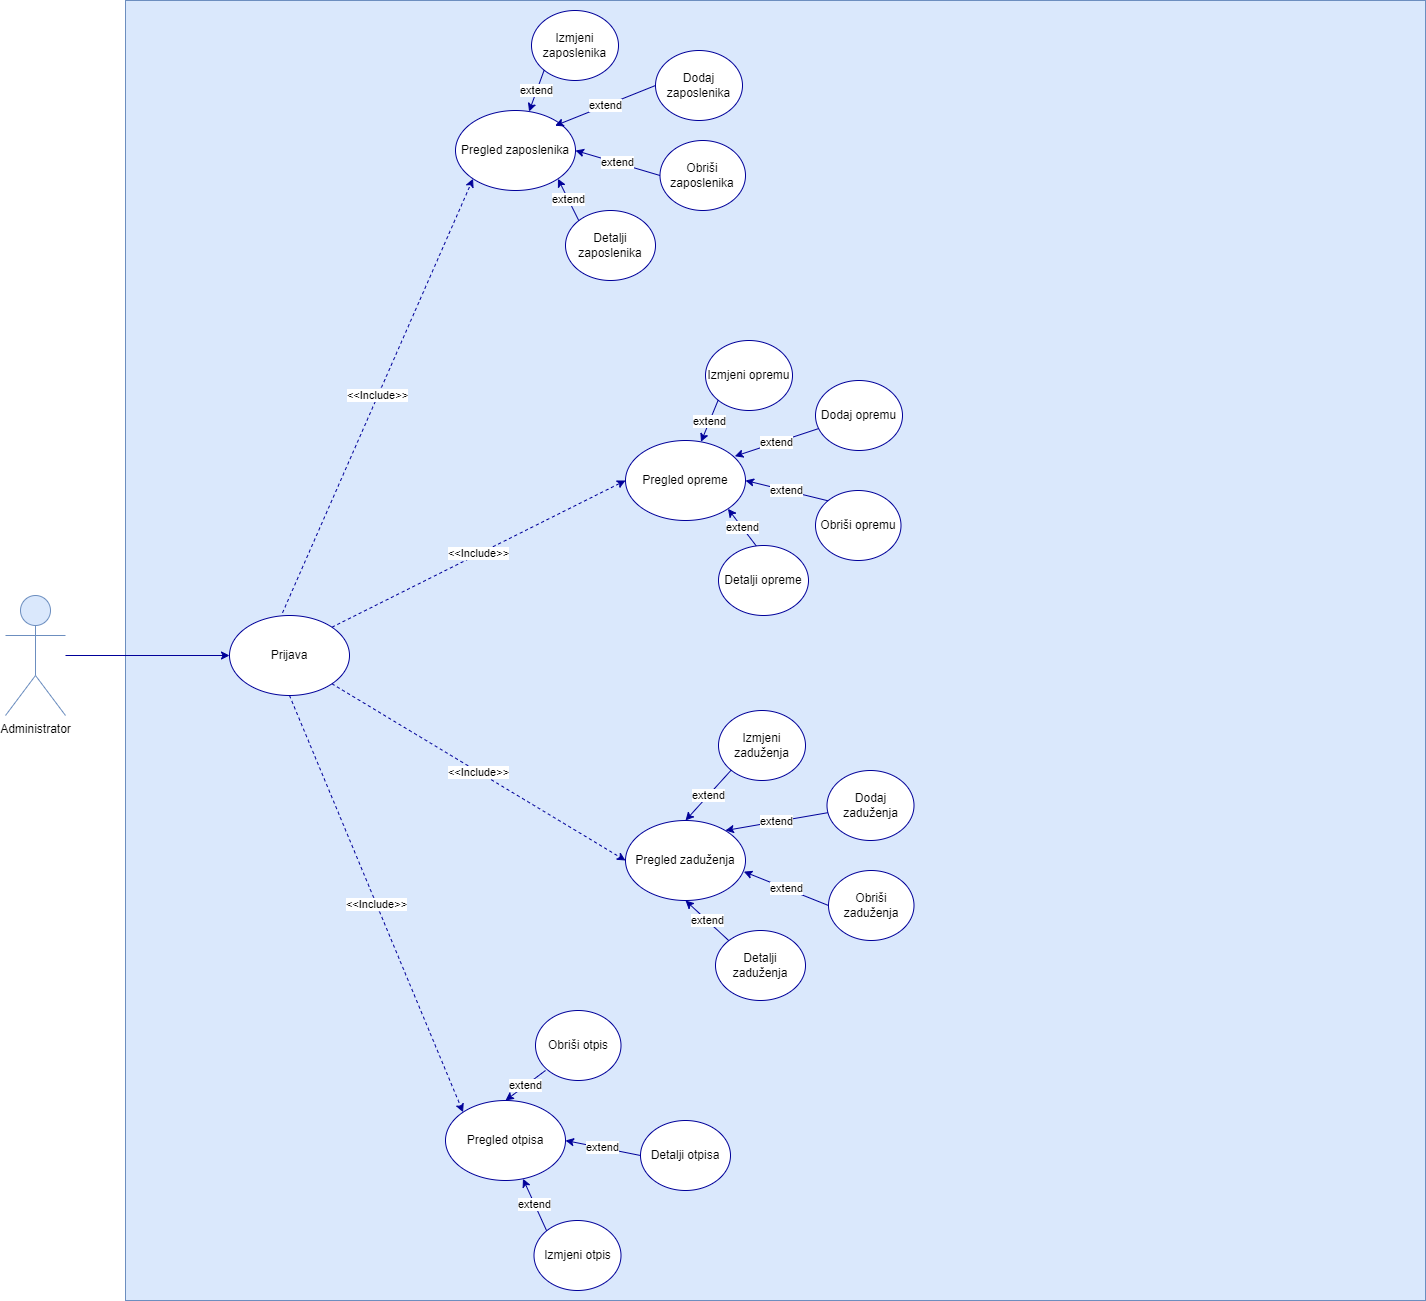

The diagram above was exported from draw.io. Its source (the exported page's mxGraphModel, read from the mxfile embedded in the PNG):
<mxGraphModel dx="903" dy="1733" grid="1" gridSize="10" guides="1" tooltips="1" connect="1" arrows="1" fold="1" page="1" pageScale="1" pageWidth="827" pageHeight="1169" math="0" shadow="0">
  <root>
    <mxCell id="0" />
    <mxCell id="1" parent="0" />
    <mxCell id="9DwwRMDeG0cIQyvOBvAP-1" value="Administrator" style="shape=umlActor;verticalLabelPosition=bottom;verticalAlign=top;html=1;outlineConnect=0;fillColor=#dae8fc;strokeColor=#6c8ebf;" vertex="1" parent="1">
      <mxGeometry x="70" y="565" width="60" height="120" as="geometry" />
    </mxCell>
    <mxCell id="9DwwRMDeG0cIQyvOBvAP-2" value="" style="whiteSpace=wrap;html=1;aspect=fixed;fillColor=#dae8fc;strokeColor=#6c8ebf;" vertex="1" parent="1">
      <mxGeometry x="190" y="-30" width="1300" height="1300" as="geometry" />
    </mxCell>
    <mxCell id="9DwwRMDeG0cIQyvOBvAP-4" value="Pregled zaposlenika" style="ellipse;whiteSpace=wrap;html=1;strokeColor=#000099;" vertex="1" parent="1">
      <mxGeometry x="520" y="80" width="120" height="80" as="geometry" />
    </mxCell>
    <mxCell id="9DwwRMDeG0cIQyvOBvAP-5" value="Prijava" style="ellipse;whiteSpace=wrap;html=1;strokeColor=#000099;" vertex="1" parent="1">
      <mxGeometry x="294" y="585" width="120" height="80" as="geometry" />
    </mxCell>
    <mxCell id="9DwwRMDeG0cIQyvOBvAP-6" value="Pregled opreme" style="ellipse;whiteSpace=wrap;html=1;strokeColor=#000099;" vertex="1" parent="1">
      <mxGeometry x="690" y="410" width="120" height="80" as="geometry" />
    </mxCell>
    <mxCell id="9DwwRMDeG0cIQyvOBvAP-7" value="Pregled zaduženja" style="ellipse;whiteSpace=wrap;html=1;strokeColor=#000099;" vertex="1" parent="1">
      <mxGeometry x="690" y="790" width="120" height="80" as="geometry" />
    </mxCell>
    <mxCell id="9DwwRMDeG0cIQyvOBvAP-8" value="Pregled otpisa" style="ellipse;whiteSpace=wrap;html=1;strokeColor=#000099;" vertex="1" parent="1">
      <mxGeometry x="510" y="1070" width="120" height="80" as="geometry" />
    </mxCell>
    <mxCell id="9DwwRMDeG0cIQyvOBvAP-13" value="&amp;lt;&amp;lt;Include&amp;gt;&amp;gt;" style="endArrow=classic;html=1;rounded=0;exitX=0.442;exitY=-0.034;exitDx=0;exitDy=0;dashed=1;strokeColor=#000099;exitPerimeter=0;entryX=0;entryY=1;entryDx=0;entryDy=0;" edge="1" parent="1" source="9DwwRMDeG0cIQyvOBvAP-5" target="9DwwRMDeG0cIQyvOBvAP-4">
      <mxGeometry width="50" height="50" relative="1" as="geometry">
        <mxPoint x="500" y="420" as="sourcePoint" />
        <mxPoint x="550" y="370" as="targetPoint" />
      </mxGeometry>
    </mxCell>
    <mxCell id="9DwwRMDeG0cIQyvOBvAP-18" value="Izmjeni zaposlenika" style="ellipse;whiteSpace=wrap;html=1;strokeColor=#000099;" vertex="1" parent="1">
      <mxGeometry x="596" y="-20" width="87" height="70" as="geometry" />
    </mxCell>
    <mxCell id="9DwwRMDeG0cIQyvOBvAP-19" value="Dodaj zaposlenika" style="ellipse;whiteSpace=wrap;html=1;strokeColor=#000099;" vertex="1" parent="1">
      <mxGeometry x="720" y="20" width="87" height="70" as="geometry" />
    </mxCell>
    <mxCell id="9DwwRMDeG0cIQyvOBvAP-20" value="Obriši zaposlenika" style="ellipse;whiteSpace=wrap;html=1;strokeColor=#000099;" vertex="1" parent="1">
      <mxGeometry x="724.5" y="110" width="85.5" height="70" as="geometry" />
    </mxCell>
    <mxCell id="9DwwRMDeG0cIQyvOBvAP-21" value="Detalji zaposlenika" style="ellipse;whiteSpace=wrap;html=1;strokeColor=#000099;" vertex="1" parent="1">
      <mxGeometry x="630" y="180" width="90" height="70" as="geometry" />
    </mxCell>
    <mxCell id="9DwwRMDeG0cIQyvOBvAP-22" value="Izmjeni opremu" style="ellipse;whiteSpace=wrap;html=1;strokeColor=#000099;" vertex="1" parent="1">
      <mxGeometry x="770" y="310" width="87" height="70" as="geometry" />
    </mxCell>
    <mxCell id="9DwwRMDeG0cIQyvOBvAP-23" value="Dodaj opremu" style="ellipse;whiteSpace=wrap;html=1;strokeColor=#000099;" vertex="1" parent="1">
      <mxGeometry x="880" y="350" width="87" height="70" as="geometry" />
    </mxCell>
    <mxCell id="9DwwRMDeG0cIQyvOBvAP-24" value="Obriši opremu" style="ellipse;whiteSpace=wrap;html=1;strokeColor=#000099;" vertex="1" parent="1">
      <mxGeometry x="880" y="460" width="85.5" height="70" as="geometry" />
    </mxCell>
    <mxCell id="9DwwRMDeG0cIQyvOBvAP-25" value="Detalji opreme" style="ellipse;whiteSpace=wrap;html=1;strokeColor=#000099;" vertex="1" parent="1">
      <mxGeometry x="783" y="515" width="90" height="70" as="geometry" />
    </mxCell>
    <mxCell id="9DwwRMDeG0cIQyvOBvAP-26" value="Izmjeni zaduženja" style="ellipse;whiteSpace=wrap;html=1;strokeColor=#000099;" vertex="1" parent="1">
      <mxGeometry x="783" y="680" width="87" height="70" as="geometry" />
    </mxCell>
    <mxCell id="9DwwRMDeG0cIQyvOBvAP-27" value="Dodaj zaduženja" style="ellipse;whiteSpace=wrap;html=1;strokeColor=#000099;" vertex="1" parent="1">
      <mxGeometry x="891.5" y="740" width="87" height="70" as="geometry" />
    </mxCell>
    <mxCell id="9DwwRMDeG0cIQyvOBvAP-28" value="Obriši zaduženja" style="ellipse;whiteSpace=wrap;html=1;strokeColor=#000099;" vertex="1" parent="1">
      <mxGeometry x="893" y="840" width="85.5" height="70" as="geometry" />
    </mxCell>
    <mxCell id="9DwwRMDeG0cIQyvOBvAP-29" value="Detalji zaduženja" style="ellipse;whiteSpace=wrap;html=1;strokeColor=#000099;" vertex="1" parent="1">
      <mxGeometry x="780" y="900" width="90" height="70" as="geometry" />
    </mxCell>
    <mxCell id="9DwwRMDeG0cIQyvOBvAP-30" value="Izmjeni otpis" style="ellipse;whiteSpace=wrap;html=1;strokeColor=#000099;" vertex="1" parent="1">
      <mxGeometry x="598.5" y="1190" width="87" height="70" as="geometry" />
    </mxCell>
    <mxCell id="9DwwRMDeG0cIQyvOBvAP-31" value="Detalji otpisa" style="ellipse;whiteSpace=wrap;html=1;strokeColor=#000099;" vertex="1" parent="1">
      <mxGeometry x="705" y="1090" width="90" height="70" as="geometry" />
    </mxCell>
    <mxCell id="9DwwRMDeG0cIQyvOBvAP-32" value="Obriši otpis" style="ellipse;whiteSpace=wrap;html=1;strokeColor=#000099;" vertex="1" parent="1">
      <mxGeometry x="600" y="980" width="85.5" height="70" as="geometry" />
    </mxCell>
    <mxCell id="9DwwRMDeG0cIQyvOBvAP-34" value="extend" style="endArrow=classic;html=1;rounded=0;strokeColor=#000099;exitX=0;exitY=1;exitDx=0;exitDy=0;" edge="1" parent="1" source="9DwwRMDeG0cIQyvOBvAP-18" target="9DwwRMDeG0cIQyvOBvAP-4">
      <mxGeometry width="50" height="50" relative="1" as="geometry">
        <mxPoint x="500" y="240" as="sourcePoint" />
        <mxPoint x="550" y="190" as="targetPoint" />
      </mxGeometry>
    </mxCell>
    <mxCell id="9DwwRMDeG0cIQyvOBvAP-35" value="extend" style="endArrow=classic;html=1;rounded=0;strokeColor=#000099;exitX=0;exitY=0.5;exitDx=0;exitDy=0;" edge="1" parent="1" source="9DwwRMDeG0cIQyvOBvAP-19">
      <mxGeometry width="50" height="50" relative="1" as="geometry">
        <mxPoint x="649.5000000000002" y="60" as="sourcePoint" />
        <mxPoint x="619.5807543188503" y="95.19911256605815" as="targetPoint" />
        <Array as="points" />
      </mxGeometry>
    </mxCell>
    <mxCell id="9DwwRMDeG0cIQyvOBvAP-36" value="extend" style="endArrow=classic;html=1;rounded=0;strokeColor=#000099;exitX=0;exitY=0.5;exitDx=0;exitDy=0;entryX=1;entryY=0.5;entryDx=0;entryDy=0;" edge="1" parent="1" source="9DwwRMDeG0cIQyvOBvAP-20" target="9DwwRMDeG0cIQyvOBvAP-4">
      <mxGeometry width="50" height="50" relative="1" as="geometry">
        <mxPoint x="659.5000000000002" y="70" as="sourcePoint" />
        <mxPoint x="629.5807543188503" y="105.19911256605815" as="targetPoint" />
      </mxGeometry>
    </mxCell>
    <mxCell id="9DwwRMDeG0cIQyvOBvAP-37" value="extend" style="endArrow=classic;html=1;rounded=0;strokeColor=#000099;exitX=0;exitY=0;exitDx=0;exitDy=0;entryX=1;entryY=1;entryDx=0;entryDy=0;" edge="1" parent="1" source="9DwwRMDeG0cIQyvOBvAP-21" target="9DwwRMDeG0cIQyvOBvAP-4">
      <mxGeometry width="50" height="50" relative="1" as="geometry">
        <mxPoint x="669.5000000000002" y="80" as="sourcePoint" />
        <mxPoint x="639.5807543188503" y="115.19911256605815" as="targetPoint" />
      </mxGeometry>
    </mxCell>
    <mxCell id="9DwwRMDeG0cIQyvOBvAP-38" value="extend" style="endArrow=classic;html=1;rounded=0;strokeColor=#000099;exitX=0;exitY=1;exitDx=0;exitDy=0;" edge="1" parent="1" source="9DwwRMDeG0cIQyvOBvAP-22" target="9DwwRMDeG0cIQyvOBvAP-6">
      <mxGeometry width="50" height="50" relative="1" as="geometry">
        <mxPoint x="679.5000000000002" y="90" as="sourcePoint" />
        <mxPoint x="649.5807543188503" y="125.19911256605815" as="targetPoint" />
      </mxGeometry>
    </mxCell>
    <mxCell id="9DwwRMDeG0cIQyvOBvAP-39" value="extend" style="endArrow=classic;html=1;rounded=0;strokeColor=#000099;entryX=0.911;entryY=0.197;entryDx=0;entryDy=0;entryPerimeter=0;" edge="1" parent="1" source="9DwwRMDeG0cIQyvOBvAP-23" target="9DwwRMDeG0cIQyvOBvAP-6">
      <mxGeometry width="50" height="50" relative="1" as="geometry">
        <mxPoint x="792.6528465615313" y="379.67772275077505" as="sourcePoint" />
        <mxPoint x="800" y="421" as="targetPoint" />
      </mxGeometry>
    </mxCell>
    <mxCell id="9DwwRMDeG0cIQyvOBvAP-40" value="extend" style="endArrow=classic;html=1;rounded=0;strokeColor=#000099;exitX=0;exitY=0;exitDx=0;exitDy=0;entryX=1;entryY=0.5;entryDx=0;entryDy=0;" edge="1" parent="1" source="9DwwRMDeG0cIQyvOBvAP-24" target="9DwwRMDeG0cIQyvOBvAP-6">
      <mxGeometry width="50" height="50" relative="1" as="geometry">
        <mxPoint x="802.6528465615313" y="389.67772275077505" as="sourcePoint" />
        <mxPoint x="785.5381588372454" y="431.36457802630866" as="targetPoint" />
      </mxGeometry>
    </mxCell>
    <mxCell id="9DwwRMDeG0cIQyvOBvAP-41" value="extend" style="endArrow=classic;html=1;rounded=0;strokeColor=#000099;exitX=0.42;exitY=0.007;exitDx=0;exitDy=0;exitPerimeter=0;entryX=1;entryY=1;entryDx=0;entryDy=0;" edge="1" parent="1" source="9DwwRMDeG0cIQyvOBvAP-25" target="9DwwRMDeG0cIQyvOBvAP-6">
      <mxGeometry width="50" height="50" relative="1" as="geometry">
        <mxPoint x="812.6528465615313" y="399.67772275077505" as="sourcePoint" />
        <mxPoint x="795.5381588372454" y="441.36457802630866" as="targetPoint" />
      </mxGeometry>
    </mxCell>
    <mxCell id="9DwwRMDeG0cIQyvOBvAP-42" value="extend" style="endArrow=classic;html=1;rounded=0;strokeColor=#000099;exitX=0;exitY=1;exitDx=0;exitDy=0;entryX=0.5;entryY=0;entryDx=0;entryDy=0;" edge="1" parent="1" source="9DwwRMDeG0cIQyvOBvAP-26" target="9DwwRMDeG0cIQyvOBvAP-7">
      <mxGeometry width="50" height="50" relative="1" as="geometry">
        <mxPoint x="822.6528465615313" y="409.67772275077505" as="sourcePoint" />
        <mxPoint x="805.5381588372454" y="451.36457802630866" as="targetPoint" />
      </mxGeometry>
    </mxCell>
    <mxCell id="9DwwRMDeG0cIQyvOBvAP-43" value="extend" style="endArrow=classic;html=1;rounded=0;strokeColor=#000099;entryX=0.833;entryY=0.125;entryDx=0;entryDy=0;entryPerimeter=0;" edge="1" parent="1" source="9DwwRMDeG0cIQyvOBvAP-27" target="9DwwRMDeG0cIQyvOBvAP-7">
      <mxGeometry width="50" height="50" relative="1" as="geometry">
        <mxPoint x="805.6528465615222" y="749.6777227507828" as="sourcePoint" />
        <mxPoint x="760" y="800" as="targetPoint" />
      </mxGeometry>
    </mxCell>
    <mxCell id="9DwwRMDeG0cIQyvOBvAP-44" value="extend" style="endArrow=classic;html=1;rounded=0;strokeColor=#000099;exitX=0;exitY=0.5;exitDx=0;exitDy=0;entryX=0.986;entryY=0.639;entryDx=0;entryDy=0;entryPerimeter=0;" edge="1" parent="1" source="9DwwRMDeG0cIQyvOBvAP-28" target="9DwwRMDeG0cIQyvOBvAP-7">
      <mxGeometry width="50" height="50" relative="1" as="geometry">
        <mxPoint x="815.6528465615222" y="759.6777227507828" as="sourcePoint" />
        <mxPoint x="770" y="810" as="targetPoint" />
      </mxGeometry>
    </mxCell>
    <mxCell id="9DwwRMDeG0cIQyvOBvAP-45" value="extend" style="endArrow=classic;html=1;rounded=0;strokeColor=#000099;exitX=0;exitY=0;exitDx=0;exitDy=0;entryX=0.5;entryY=1;entryDx=0;entryDy=0;" edge="1" parent="1" source="9DwwRMDeG0cIQyvOBvAP-29" target="9DwwRMDeG0cIQyvOBvAP-7">
      <mxGeometry width="50" height="50" relative="1" as="geometry">
        <mxPoint x="825.6528465615222" y="769.6777227507828" as="sourcePoint" />
        <mxPoint x="790" y="860" as="targetPoint" />
      </mxGeometry>
    </mxCell>
    <mxCell id="9DwwRMDeG0cIQyvOBvAP-46" value="extend" style="endArrow=classic;html=1;rounded=0;strokeColor=#000099;entryX=0.5;entryY=0;entryDx=0;entryDy=0;" edge="1" parent="1" target="9DwwRMDeG0cIQyvOBvAP-8">
      <mxGeometry width="50" height="50" relative="1" as="geometry">
        <mxPoint x="610" y="1040" as="sourcePoint" />
        <mxPoint x="790" y="830" as="targetPoint" />
      </mxGeometry>
    </mxCell>
    <mxCell id="9DwwRMDeG0cIQyvOBvAP-47" value="extend" style="endArrow=classic;html=1;rounded=0;strokeColor=#000099;entryX=1;entryY=0.5;entryDx=0;entryDy=0;exitX=0;exitY=0.5;exitDx=0;exitDy=0;" edge="1" parent="1" source="9DwwRMDeG0cIQyvOBvAP-31" target="9DwwRMDeG0cIQyvOBvAP-8">
      <mxGeometry width="50" height="50" relative="1" as="geometry">
        <mxPoint x="620" y="1050" as="sourcePoint" />
        <mxPoint x="580" y="1080" as="targetPoint" />
      </mxGeometry>
    </mxCell>
    <mxCell id="9DwwRMDeG0cIQyvOBvAP-48" value="extend" style="endArrow=classic;html=1;rounded=0;strokeColor=#000099;exitX=0;exitY=0;exitDx=0;exitDy=0;" edge="1" parent="1" source="9DwwRMDeG0cIQyvOBvAP-30" target="9DwwRMDeG0cIQyvOBvAP-8">
      <mxGeometry width="50" height="50" relative="1" as="geometry">
        <mxPoint x="630" y="1060" as="sourcePoint" />
        <mxPoint x="600" y="1150" as="targetPoint" />
      </mxGeometry>
    </mxCell>
    <mxCell id="9DwwRMDeG0cIQyvOBvAP-49" value="&amp;lt;&amp;lt;Include&amp;gt;&amp;gt;" style="endArrow=classic;html=1;rounded=0;exitX=1;exitY=0;exitDx=0;exitDy=0;dashed=1;strokeColor=#000099;entryX=0;entryY=0.5;entryDx=0;entryDy=0;" edge="1" parent="1" source="9DwwRMDeG0cIQyvOBvAP-5" target="9DwwRMDeG0cIQyvOBvAP-6">
      <mxGeometry width="50" height="50" relative="1" as="geometry">
        <mxPoint x="357.0400000000002" y="592.2799999999997" as="sourcePoint" />
        <mxPoint x="547.573593128807" y="158.2842712474619" as="targetPoint" />
      </mxGeometry>
    </mxCell>
    <mxCell id="9DwwRMDeG0cIQyvOBvAP-50" value="&amp;lt;&amp;lt;Include&amp;gt;&amp;gt;" style="endArrow=classic;html=1;rounded=0;exitX=1;exitY=1;exitDx=0;exitDy=0;dashed=1;strokeColor=#000099;entryX=0;entryY=0.5;entryDx=0;entryDy=0;" edge="1" parent="1" source="9DwwRMDeG0cIQyvOBvAP-5" target="9DwwRMDeG0cIQyvOBvAP-7">
      <mxGeometry width="50" height="50" relative="1" as="geometry">
        <mxPoint x="367.0400000000002" y="602.2799999999997" as="sourcePoint" />
        <mxPoint x="557.573593128807" y="168.2842712474619" as="targetPoint" />
      </mxGeometry>
    </mxCell>
    <mxCell id="9DwwRMDeG0cIQyvOBvAP-51" value="&amp;lt;&amp;lt;Include&amp;gt;&amp;gt;" style="endArrow=classic;html=1;rounded=0;exitX=0.5;exitY=1;exitDx=0;exitDy=0;dashed=1;strokeColor=#000099;entryX=0;entryY=0;entryDx=0;entryDy=0;" edge="1" parent="1" source="9DwwRMDeG0cIQyvOBvAP-5" target="9DwwRMDeG0cIQyvOBvAP-8">
      <mxGeometry width="50" height="50" relative="1" as="geometry">
        <mxPoint x="406.4264068711966" y="663.2842712474644" as="sourcePoint" />
        <mxPoint x="700" y="840" as="targetPoint" />
      </mxGeometry>
    </mxCell>
    <mxCell id="9DwwRMDeG0cIQyvOBvAP-53" value="" style="endArrow=classic;html=1;rounded=0;strokeColor=#000099;entryX=0;entryY=0.5;entryDx=0;entryDy=0;" edge="1" parent="1" source="9DwwRMDeG0cIQyvOBvAP-1" target="9DwwRMDeG0cIQyvOBvAP-5">
      <mxGeometry width="50" height="50" relative="1" as="geometry">
        <mxPoint x="500" y="710" as="sourcePoint" />
        <mxPoint x="550" y="660" as="targetPoint" />
      </mxGeometry>
    </mxCell>
  </root>
</mxGraphModel>